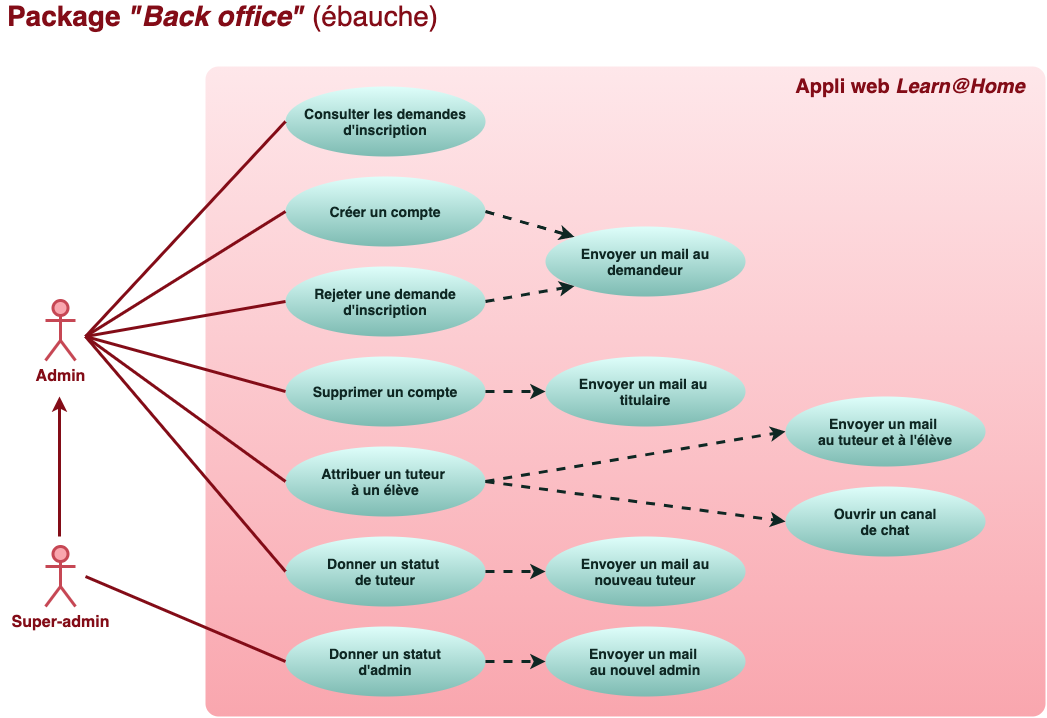

The diagram above was exported from draw.io. Its source (the exported page's mxGraphModel, read from the mxfile embedded in the PNG):
<mxGraphModel dx="1296" dy="1009" grid="0" gridSize="10" guides="1" tooltips="1" connect="1" arrows="1" fold="1" page="1" pageScale="1" pageWidth="1169" pageHeight="827" background="#ffffff" math="0" shadow="0">
  <root>
    <mxCell id="0" />
    <mxCell id="1" parent="0" />
    <mxCell id="9" value="&lt;font size=&quot;1&quot; color=&quot;#830c17&quot;&gt;&lt;span style=&quot;font-size: 28px&quot;&gt;&lt;b&gt;Package &lt;/b&gt;&lt;i style=&quot;font-weight: bold&quot;&gt;&quot;Back office&quot;&lt;/i&gt; (ébauche)&lt;/span&gt;&lt;/font&gt;" style="text;html=1;strokeColor=none;fillColor=none;align=center;verticalAlign=middle;whiteSpace=wrap;rounded=0;fontColor=#660000;" parent="1" vertex="1">
      <mxGeometry x="35" y="60" width="445" height="20" as="geometry" />
    </mxCell>
    <mxCell id="10" value="" style="rounded=1;whiteSpace=wrap;html=1;fontColor=#660000;strokeWidth=3;strokeColor=none;fillColor=#F9A6AE;gradientColor=#fee7ea;gradientDirection=north;arcSize=2;" parent="1" vertex="1">
      <mxGeometry x="240" y="120" width="840" height="650" as="geometry" />
    </mxCell>
    <mxCell id="11" value="&lt;font style=&quot;font-size: 16px&quot;&gt;Admin&lt;/font&gt;" style="shape=umlActor;verticalLabelPosition=bottom;verticalAlign=top;html=1;strokeWidth=3;strokeColor=#C64754;fillColor=#f9a6ae;fontColor=#830C17;fontStyle=1" parent="1" vertex="1">
      <mxGeometry x="80" y="354" width="30" height="60" as="geometry" />
    </mxCell>
    <mxCell id="13" value="&lt;font color=&quot;#830c17&quot;&gt;&lt;span style=&quot;font-size: 20px&quot;&gt;&lt;b&gt;Appli web&lt;i&gt; Learn@Home&lt;/i&gt;&lt;/b&gt;&lt;/span&gt;&lt;/font&gt;" style="text;html=1;strokeColor=none;fillColor=none;align=center;verticalAlign=middle;whiteSpace=wrap;rounded=0;fontColor=#660000;" parent="1" vertex="1">
      <mxGeometry x="820" y="130" width="250" height="20" as="geometry" />
    </mxCell>
    <mxCell id="19" value="&lt;font style=&quot;font-size: 14px&quot;&gt;&lt;b&gt;Donner un statut &lt;br&gt;de tuteur&lt;br&gt;&lt;/b&gt;&lt;/font&gt;" style="ellipse;whiteSpace=wrap;html=1;rounded=1;strokeWidth=3;fontColor=#0e2723;strokeColor=none;fillColor=#defefa;gradientColor=#7dbbb2;" parent="1" vertex="1">
      <mxGeometry x="320" y="590" width="200" height="70" as="geometry" />
    </mxCell>
    <mxCell id="36" value="" style="endArrow=none;html=1;fontColor=#0e2723;strokeWidth=3;strokeColor=#830C17;exitX=0;exitY=0.5;exitDx=0;exitDy=0;" parent="1" source="19" edge="1">
      <mxGeometry width="50" height="50" relative="1" as="geometry">
        <mxPoint x="318.5" y="272" as="sourcePoint" />
        <mxPoint x="120" y="390" as="targetPoint" />
      </mxGeometry>
    </mxCell>
    <mxCell id="37" value="&lt;font style=&quot;font-size: 14px&quot;&gt;&lt;b&gt;Attribuer un tuteur &lt;br&gt;à un élève&lt;br&gt;&lt;/b&gt;&lt;/font&gt;" style="ellipse;whiteSpace=wrap;html=1;rounded=1;strokeWidth=3;fontColor=#0e2723;strokeColor=none;fillColor=#defefa;gradientColor=#7dbbb2;" parent="1" vertex="1">
      <mxGeometry x="320" y="500" width="200" height="70" as="geometry" />
    </mxCell>
    <mxCell id="40" value="" style="endArrow=none;html=1;fontColor=#0e2723;strokeWidth=3;strokeColor=#830C17;exitX=0;exitY=0.5;exitDx=0;exitDy=0;" parent="1" source="37" edge="1">
      <mxGeometry width="50" height="50" relative="1" as="geometry">
        <mxPoint x="495" y="382" as="sourcePoint" />
        <mxPoint x="120" y="390" as="targetPoint" />
      </mxGeometry>
    </mxCell>
    <mxCell id="42" value="&lt;font&gt;&lt;b&gt;&lt;font style=&quot;font-size: 14px&quot;&gt;Consulter les demandes d'inscription&lt;/font&gt;&lt;br&gt;&lt;/b&gt;&lt;/font&gt;" style="ellipse;whiteSpace=wrap;html=1;rounded=1;strokeWidth=3;fontColor=#0e2723;strokeColor=none;fillColor=#defefa;gradientColor=#7dbbb2;" vertex="1" parent="1">
      <mxGeometry x="320" y="140" width="200" height="70" as="geometry" />
    </mxCell>
    <mxCell id="43" value="&lt;font&gt;&lt;b&gt;&lt;font style=&quot;font-size: 14px&quot;&gt;Créer un compte&lt;/font&gt;&lt;br&gt;&lt;/b&gt;&lt;/font&gt;" style="ellipse;whiteSpace=wrap;html=1;rounded=1;strokeWidth=3;fontColor=#0e2723;strokeColor=none;fillColor=#defefa;gradientColor=#7dbbb2;" vertex="1" parent="1">
      <mxGeometry x="320" y="230" width="200" height="70" as="geometry" />
    </mxCell>
    <mxCell id="44" value="&lt;font&gt;&lt;b&gt;&lt;font style=&quot;font-size: 14px&quot;&gt;Envoyer un mail au demandeur&lt;/font&gt;&lt;br&gt;&lt;/b&gt;&lt;/font&gt;" style="ellipse;whiteSpace=wrap;html=1;rounded=1;strokeWidth=3;fontColor=#0e2723;strokeColor=none;fillColor=#defefa;gradientColor=#7dbbb2;" vertex="1" parent="1">
      <mxGeometry x="580" y="280" width="200" height="70" as="geometry" />
    </mxCell>
    <mxCell id="45" value="" style="endArrow=classic;html=1;fontColor=#0e2723;strokeColor=#0E2723;strokeWidth=3;exitX=1;exitY=0.5;exitDx=0;exitDy=0;dashed=1;entryX=0;entryY=0;entryDx=0;entryDy=0;" edge="1" parent="1" source="43" target="44">
      <mxGeometry width="50" height="50" relative="1" as="geometry">
        <mxPoint x="525" y="363" as="sourcePoint" />
        <mxPoint x="628" y="528" as="targetPoint" />
      </mxGeometry>
    </mxCell>
    <mxCell id="46" value="&lt;font&gt;&lt;b&gt;&lt;font style=&quot;font-size: 14px&quot;&gt;Supprimer un compte&lt;/font&gt;&lt;br&gt;&lt;/b&gt;&lt;/font&gt;" style="ellipse;whiteSpace=wrap;html=1;rounded=1;strokeWidth=3;fontColor=#0e2723;strokeColor=none;fillColor=#defefa;gradientColor=#7dbbb2;" vertex="1" parent="1">
      <mxGeometry x="320" y="410" width="200" height="70" as="geometry" />
    </mxCell>
    <mxCell id="47" value="&lt;font&gt;&lt;b&gt;&lt;font style=&quot;font-size: 14px&quot;&gt;Envoyer un mail au &lt;br&gt;titulaire&lt;/font&gt;&lt;br&gt;&lt;/b&gt;&lt;/font&gt;" style="ellipse;whiteSpace=wrap;html=1;rounded=1;strokeWidth=3;fontColor=#0e2723;strokeColor=none;fillColor=#defefa;gradientColor=#7dbbb2;" vertex="1" parent="1">
      <mxGeometry x="580" y="410" width="200" height="70" as="geometry" />
    </mxCell>
    <mxCell id="48" value="" style="endArrow=classic;html=1;fontColor=#0e2723;strokeColor=#0E2723;strokeWidth=3;exitX=1;exitY=0.5;exitDx=0;exitDy=0;dashed=1;entryX=0;entryY=0.5;entryDx=0;entryDy=0;" edge="1" parent="1" source="46" target="47">
      <mxGeometry width="50" height="50" relative="1" as="geometry">
        <mxPoint x="525" y="583" as="sourcePoint" />
        <mxPoint x="648" y="583" as="targetPoint" />
      </mxGeometry>
    </mxCell>
    <mxCell id="49" value="&lt;font style=&quot;font-size: 14px&quot;&gt;&lt;b&gt;Donner un statut&lt;br&gt;d'admin&lt;br&gt;&lt;/b&gt;&lt;/font&gt;" style="ellipse;whiteSpace=wrap;html=1;rounded=1;strokeWidth=3;fontColor=#0e2723;strokeColor=none;fillColor=#defefa;gradientColor=#7dbbb2;" vertex="1" parent="1">
      <mxGeometry x="320" y="680" width="200" height="70" as="geometry" />
    </mxCell>
    <mxCell id="50" value="&lt;font&gt;&lt;b&gt;&lt;font style=&quot;font-size: 14px&quot;&gt;Envoyer un mail &lt;br&gt;au tuteur et à l'élève&lt;/font&gt;&lt;br&gt;&lt;/b&gt;&lt;/font&gt;" style="ellipse;whiteSpace=wrap;html=1;rounded=1;strokeWidth=3;fontColor=#0e2723;strokeColor=none;fillColor=#defefa;gradientColor=#7dbbb2;" vertex="1" parent="1">
      <mxGeometry x="820" y="450" width="200" height="70" as="geometry" />
    </mxCell>
    <mxCell id="51" value="&lt;font style=&quot;font-size: 14px&quot;&gt;&lt;b&gt;Envoyer un mail au&lt;br&gt;nouveau tuteur&lt;br&gt;&lt;/b&gt;&lt;/font&gt;" style="ellipse;whiteSpace=wrap;html=1;rounded=1;strokeWidth=3;fontColor=#0e2723;strokeColor=none;fillColor=#defefa;gradientColor=#7dbbb2;" vertex="1" parent="1">
      <mxGeometry x="580" y="590" width="200" height="70" as="geometry" />
    </mxCell>
    <mxCell id="52" value="&lt;font&gt;&lt;b&gt;&lt;font style=&quot;font-size: 14px&quot;&gt;Envoyer un mail &lt;br&gt;au nouvel admin&lt;/font&gt;&lt;br&gt;&lt;/b&gt;&lt;/font&gt;" style="ellipse;whiteSpace=wrap;html=1;rounded=1;strokeWidth=3;fontColor=#0e2723;strokeColor=none;fillColor=#defefa;gradientColor=#7dbbb2;" vertex="1" parent="1">
      <mxGeometry x="580" y="680" width="200" height="70" as="geometry" />
    </mxCell>
    <mxCell id="53" value="" style="endArrow=classic;html=1;fontColor=#0e2723;strokeColor=#0E2723;strokeWidth=3;exitX=1;exitY=0.5;exitDx=0;exitDy=0;dashed=1;entryX=0;entryY=0.5;entryDx=0;entryDy=0;" edge="1" parent="1" source="37" target="50">
      <mxGeometry width="50" height="50" relative="1" as="geometry">
        <mxPoint x="530" y="405" as="sourcePoint" />
        <mxPoint x="648" y="405" as="targetPoint" />
      </mxGeometry>
    </mxCell>
    <mxCell id="54" value="" style="endArrow=classic;html=1;fontColor=#0e2723;strokeColor=#0E2723;strokeWidth=3;exitX=1;exitY=0.5;exitDx=0;exitDy=0;dashed=1;entryX=0;entryY=0.5;entryDx=0;entryDy=0;" edge="1" parent="1" source="49" target="52">
      <mxGeometry width="50" height="50" relative="1" as="geometry">
        <mxPoint x="530" y="505" as="sourcePoint" />
        <mxPoint x="648" y="505" as="targetPoint" />
      </mxGeometry>
    </mxCell>
    <mxCell id="55" value="" style="endArrow=classic;html=1;fontColor=#0e2723;strokeColor=#0E2723;strokeWidth=3;exitX=1;exitY=0.5;exitDx=0;exitDy=0;dashed=1;entryX=0;entryY=0.5;entryDx=0;entryDy=0;" edge="1" parent="1" source="19" target="51">
      <mxGeometry width="50" height="50" relative="1" as="geometry">
        <mxPoint x="540" y="515" as="sourcePoint" />
        <mxPoint x="658" y="515" as="targetPoint" />
      </mxGeometry>
    </mxCell>
    <mxCell id="56" value="&lt;font style=&quot;font-size: 16px&quot;&gt;Super-admin&lt;br&gt;&lt;/font&gt;" style="shape=umlActor;verticalLabelPosition=bottom;verticalAlign=top;html=1;strokeWidth=3;strokeColor=#C64754;fillColor=#f9a6ae;fontColor=#830C17;fontStyle=1" vertex="1" parent="1">
      <mxGeometry x="80" y="600" width="30" height="60" as="geometry" />
    </mxCell>
    <mxCell id="64" value="" style="endArrow=none;html=1;fontColor=#0e2723;strokeWidth=3;strokeColor=#830C17;exitX=0;exitY=0.5;exitDx=0;exitDy=0;" edge="1" parent="1" source="46">
      <mxGeometry width="50" height="50" relative="1" as="geometry">
        <mxPoint x="330" y="605" as="sourcePoint" />
        <mxPoint x="120" y="390" as="targetPoint" />
      </mxGeometry>
    </mxCell>
    <mxCell id="65" value="" style="endArrow=none;html=1;fontColor=#0e2723;strokeWidth=3;strokeColor=#830C17;exitX=0;exitY=0.5;exitDx=0;exitDy=0;" edge="1" parent="1" source="43">
      <mxGeometry width="50" height="50" relative="1" as="geometry">
        <mxPoint x="340" y="615" as="sourcePoint" />
        <mxPoint x="120" y="390" as="targetPoint" />
      </mxGeometry>
    </mxCell>
    <mxCell id="66" value="" style="endArrow=none;html=1;fontColor=#0e2723;strokeWidth=3;strokeColor=#830C17;exitX=0;exitY=0.5;exitDx=0;exitDy=0;" edge="1" parent="1" source="42">
      <mxGeometry width="50" height="50" relative="1" as="geometry">
        <mxPoint x="350" y="625" as="sourcePoint" />
        <mxPoint x="120" y="390" as="targetPoint" />
      </mxGeometry>
    </mxCell>
    <mxCell id="71" value="" style="endArrow=none;html=1;fontColor=#0e2723;strokeWidth=3;strokeColor=#830C17;exitX=0;exitY=0.5;exitDx=0;exitDy=0;" edge="1" parent="1" source="49">
      <mxGeometry width="50" height="50" relative="1" as="geometry">
        <mxPoint x="370" y="245" as="sourcePoint" />
        <mxPoint x="120" y="630" as="targetPoint" />
      </mxGeometry>
    </mxCell>
    <mxCell id="73" value="&lt;font style=&quot;font-size: 14px&quot;&gt;&lt;b&gt;Ouvrir un canal&lt;br&gt;de chat&lt;br&gt;&lt;/b&gt;&lt;/font&gt;" style="ellipse;whiteSpace=wrap;html=1;rounded=1;strokeWidth=3;fontColor=#0e2723;strokeColor=none;fillColor=#defefa;gradientColor=#7dbbb2;" vertex="1" parent="1">
      <mxGeometry x="820" y="540" width="200" height="70" as="geometry" />
    </mxCell>
    <mxCell id="74" value="" style="endArrow=classic;html=1;fontColor=#0e2723;strokeColor=#0E2723;strokeWidth=3;exitX=1;exitY=0.5;exitDx=0;exitDy=0;dashed=1;entryX=0;entryY=0.5;entryDx=0;entryDy=0;" edge="1" parent="1" source="37" target="73">
      <mxGeometry width="50" height="50" relative="1" as="geometry">
        <mxPoint x="530" y="505" as="sourcePoint" />
        <mxPoint x="810" y="465" as="targetPoint" />
      </mxGeometry>
    </mxCell>
    <mxCell id="75" value="&lt;font style=&quot;font-size: 14px&quot;&gt;&lt;b&gt;&lt;font style=&quot;font-size: 14px&quot;&gt;Rejeter une demande&lt;br&gt;&lt;/font&gt;d'inscription&lt;br&gt;&lt;/b&gt;&lt;/font&gt;" style="ellipse;whiteSpace=wrap;html=1;rounded=1;strokeWidth=3;fontColor=#0e2723;strokeColor=none;fillColor=#defefa;gradientColor=#7dbbb2;" vertex="1" parent="1">
      <mxGeometry x="320" y="320" width="200" height="70" as="geometry" />
    </mxCell>
    <mxCell id="76" value="" style="endArrow=classic;html=1;fontColor=#0e2723;strokeColor=#0E2723;strokeWidth=3;exitX=1;exitY=0.5;exitDx=0;exitDy=0;dashed=1;entryX=0;entryY=1;entryDx=0;entryDy=0;" edge="1" parent="1" source="75" target="44">
      <mxGeometry width="50" height="50" relative="1" as="geometry">
        <mxPoint x="530" y="275" as="sourcePoint" />
        <mxPoint x="595" y="325" as="targetPoint" />
      </mxGeometry>
    </mxCell>
    <mxCell id="77" value="" style="endArrow=none;html=1;fontColor=#0e2723;strokeWidth=3;strokeColor=#830C17;exitX=0;exitY=0.5;exitDx=0;exitDy=0;" edge="1" parent="1" source="75">
      <mxGeometry width="50" height="50" relative="1" as="geometry">
        <mxPoint x="330" y="275" as="sourcePoint" />
        <mxPoint x="120" y="390" as="targetPoint" />
      </mxGeometry>
    </mxCell>
    <mxCell id="80" value="" style="endArrow=classic;html=1;fontColor=#0e2723;strokeWidth=3;strokeColor=#830C17;" edge="1" parent="1">
      <mxGeometry width="50" height="50" relative="1" as="geometry">
        <mxPoint x="94" y="590" as="sourcePoint" />
        <mxPoint x="94" y="450" as="targetPoint" />
      </mxGeometry>
    </mxCell>
  </root>
</mxGraphModel>